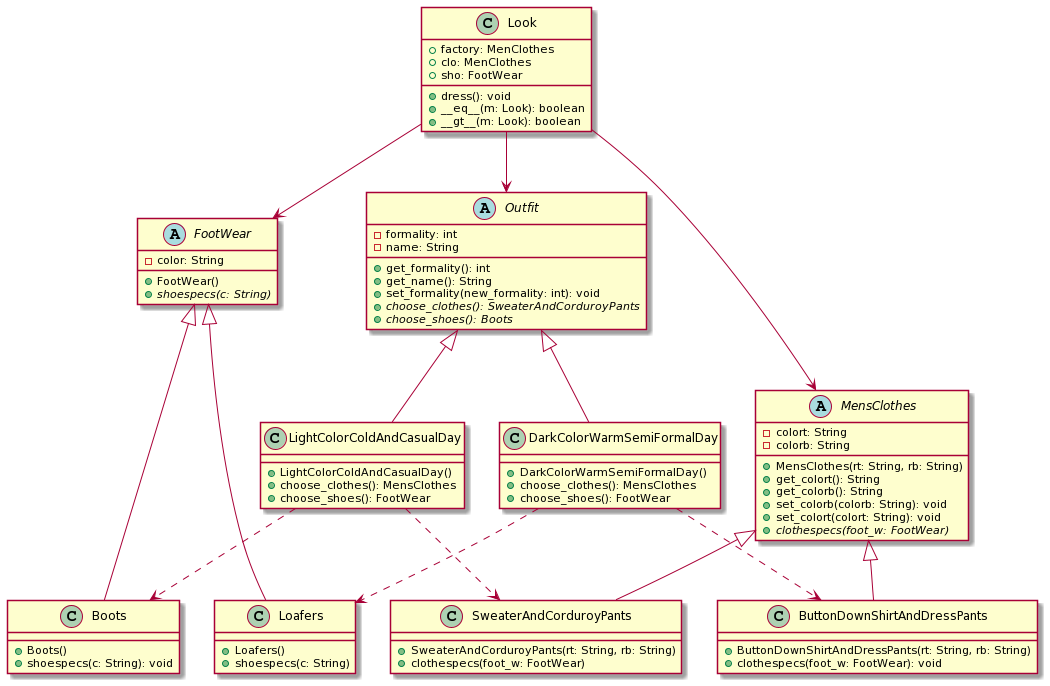

The diagram above was rendered by PlantUML. Its source (embedded in the PNG):
@startuml
abstract class FootWear{
    -color: String
    +FootWear()
    +{abstract} shoespecs(c: String)
}
abstract class MensClothes{
    -colort: String
    -colorb: String
    +MensClothes(rt: String, rb: String)
    +get_colort(): String
    +get_colorb(): String
    +set_colorb(colorb: String): void
    +set_colort(colort: String): void
    +{abstract} clothespecs(foot_w: FootWear)
}
abstract class Outfit{
    -formality: int
    -name: String
    +get_formality(): int
    +get_name(): String
    +set_formality(new_formality: int): void
    +{abstract} choose_clothes(): SweaterAndCorduroyPants
    +{abstract} choose_shoes(): Boots
}

class Boots{
    +Boots()
    +shoespecs(c: String): void
}

class Loafers{
    +Loafers()
    +shoespecs(c: String)
}

class SweaterAndCorduroyPants{
    +SweaterAndCorduroyPants(rt: String, rb: String)
    +clothespecs(foot_w: FootWear)
}

class ButtonDownShirtAndDressPants {
    +ButtonDownShirtAndDressPants(rt: String, rb: String)
    +clothespecs(foot_w: FootWear): void
}

class LightColorColdAndCasualDay{
    +LightColorColdAndCasualDay()
    +choose_clothes(): MensClothes
    +choose_shoes(): FootWear
}

class DarkColorWarmSemiFormalDay{
    +DarkColorWarmSemiFormalDay()
    +choose_clothes(): MensClothes
    +choose_shoes(): FootWear
    
}

class Look {
    +factory: MenClothes
    +clo: MenClothes
    +sho: FootWear
    +dress(): void
    +__eq__(m: Look): boolean
    +__gt__(m: Look): boolean
}

 FootWear <|-- Boots
 FootWear <|-- Loafers
 MensClothes <|-- SweaterAndCorduroyPants
 MensClothes <|-- ButtonDownShirtAndDressPants
 Outfit <|-- LightColorColdAndCasualDay
 Outfit <|-- DarkColorWarmSemiFormalDay
 Look --down-> MensClothes
 Look --> FootWear
 Look --> Outfit
 LightColorColdAndCasualDay ..> SweaterAndCorduroyPants
 LightColorColdAndCasualDay ..> Boots
 DarkColorWarmSemiFormalDay ..> ButtonDownShirtAndDressPants
 DarkColorWarmSemiFormalDay ..> Loafers
@enduml